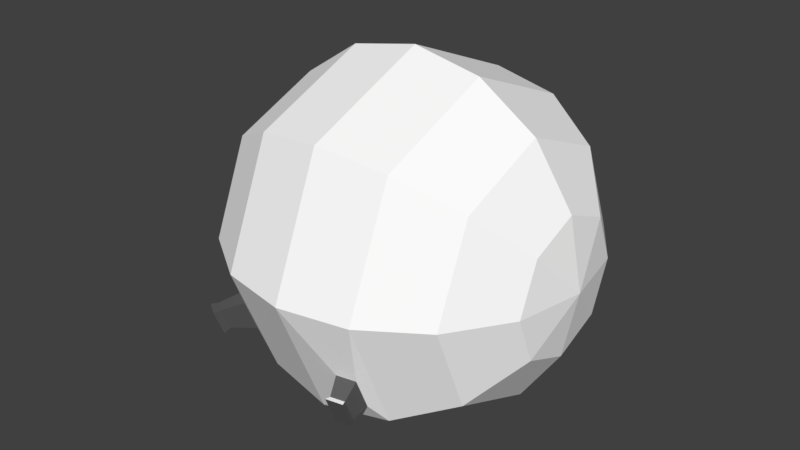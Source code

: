 # Source: sheepblend.blend  (saved by Blender 2.78.0; exported with 4.5.12 LTS)
import bpy
from mathutils import Matrix  # noqa: F401  (used for matrix-valued properties, if any)

bpy.ops.wm.read_factory_settings(use_empty=True)
scene = bpy.context.scene
scene.name = 'Scene'

# ---- collections
col_collection_1 = bpy.data.collections.new('Collection 1'); scene.collection.children.link(col_collection_1)

# ---- materials (node trees are filled in below, after node groups)
mat_fur = bpy.data.materials.new('FUR')
mat_fur.alpha_threshold = 0.0
mat_fur.use_transparent_shadow = False
mat_fur.diffuse_color = (1.0, 1.0, 1.0, 1.0)
mat_fur.roughness = 0.5
mat_parts = bpy.data.materials.new('PARTS')
mat_parts.alpha_threshold = 0.0
mat_parts.use_transparent_shadow = False
mat_parts.diffuse_color = (0.1107, 0.1107, 0.1107, 1.0)
mat_parts.roughness = 0.5

# ---- material node trees

# ---- world
world_world = bpy.data.worlds.new('World'); scene.world = world_world
world_world.color = (0.05088, 0.05088, 0.05088)
world_world.use_sun_shadow = False
world_world.sun_shadow_jitter_overblur = 0.0
world_world.cycles.sampling_method = 'MANUAL'

# ---- meshes
me_sphere = bpy.data.meshes.new('Sphere')
me_sphere.from_pydata([(0.0, 0.3827, 0.9239), (-1.068e-07, 4.423e-08, 1.0), (0.2706, 0.2706, 0.9239), (0.5, 0.5, 0.7071), (0.6533, 0.6533, 0.3827), (0.7071, 0.7071, -4.371e-08), (0.6533, 0.6533, -0.3827), (0.5, 0.5, -0.7071), (0.2706, 0.2706, -0.9239), (0.3827, 1.485e-07, 0.9239), (0.7071, 1.634e-07, 0.7071), (0.9239, 1.634e-07, 0.3827), (1.0, 1.336e-07, -4.371e-08), (0.9239, 1.634e-07, -0.3827), (0.7071, 1.634e-07, -0.7071), (0.3827, 1.485e-07, -0.9239), (-0.3827, 1.634e-07, 0.9239), (-0.7071, 1.634e-07, 0.7071), (-0.9239, 1.038e-07, 0.3827), (-1.0, 1.634e-07, -4.371e-08), (-0.9239, 1.038e-07, -0.3827), (-0.7071, 1.634e-07, -0.7071), (-0.3827, 1.634e-07, -0.9239), (-0.2706, 0.2706, 0.9239), (-0.5, 0.5, 0.7071), (-0.6533, 0.6533, 0.3827), (-0.7071, 0.7071, -4.371e-08), (-0.6533, 0.6533, -0.3827), (-0.5, 0.5, -0.7071), (-0.2706, 0.2706, -0.9239), (-1.736e-08, 0.7071, 0.7071), (-4.717e-08, 0.9239, 0.3827), (1.244e-08, 1.0, -4.371e-08), (-4.717e-08, 0.9239, -0.3827), (-1.736e-08, 0.7071, -0.7071), (-2.462e-09, 0.3827, -0.9239), (0.5023, 0.6397, -0.5326), (0.4575, 0.595, -0.6273), (0.3116, 0.7187, -0.5326), (0.3116, 0.6554, -0.6273), (0.4896, 0.739, -0.6302), (0.4584, 0.7078, -0.6962), (0.3567, 0.7941, -0.6302), (0.3567, 0.75, -0.6962), (0.5151, 0.771, -0.6473), (0.479, 0.7349, -0.7237), (0.3612, 0.8348, -0.6473), (0.3612, 0.7837, -0.7237), (0.5413, 0.746, 0.3276), (0.5564, 0.7612, 0.2198), (0.3573, 0.8222, 0.3276), (0.3573, 0.8437, 0.2198), (0.5554, 0.8516, 0.3312), (0.5664, 0.8626, 0.253), (0.4219, 0.9069, 0.3312), (0.4219, 0.9225, 0.253), (0.5779, 0.8684, 0.3437), (0.5911, 0.8816, 0.25), (0.4179, 0.9347, 0.3437), (0.4179, 0.9533, 0.25), (0.1742, 0.1702, -0.9215), (0.2441, 0.001363, -0.9215), (-0.2335, 0.001363, -0.9215), (-0.1635, 0.1702, -0.9215), (0.00532, 0.2402, -0.9215), (0.1742, 0.1702, -0.8702), (0.2441, 0.001363, -0.8702), (-0.2335, 0.001363, -0.8702), (-0.1635, 0.1702, -0.8702), (0.00532, 0.2402, -0.8702), (0.1742, 0.1702, -0.857), (0.2441, 0.001363, -0.857), (-0.2335, 0.001363, -0.857), (-0.1635, 0.1702, -0.857), (0.00532, 0.2402, -0.857), (0.1742, 0.1702, -0.9378), (0.2441, 0.001363, -0.9378), (-0.2335, 0.001363, -0.9378), (-0.1635, 0.1702, -0.9378), (0.00532, 0.2402, -0.9378), (0.1742, 0.1702, -1.036), (0.2441, 0.001363, -1.036), (-0.2335, 0.001363, -1.036), (-0.1635, 0.1702, -1.036), (0.00532, 0.2402, -1.036), (0.09091, 0.09502, -1.122), (0.1261, 0.0, -1.122), (-0.1141, 0.0, -1.122), (-0.0789, 0.09502, -1.122), (0.006007, 0.1302, -1.122), (0.06674, 0.08621, -1.122), (0.0919, 0.0, -1.122), (-0.07988, 0.0, -1.122), (-0.05473, 0.08621, -1.122), (0.006007, 0.1114, -1.122), (0.06674, 0.08621, -1.185), (0.0919, 0.0, -1.185), (-0.07988, 0.0, -1.185), (-0.05473, 0.08621, -1.185), (0.006007, 0.1114, -1.185), (-0.1761, 0.2045, -0.9724), (-0.09418, 0.2385, -0.9724), (-0.1761, 0.2045, -1.02), (-0.09418, 0.2385, -1.02), (-0.1704, 0.2682, -0.9884), (-0.1433, 0.2794, -0.9884), (-0.1704, 0.2682, -1.004), (-0.1433, 0.2794, -1.004)], [], [(32, 31, 50, 51), (30, 0, 2, 3), (35, 34, 7, 8), (33, 32, 5, 6), (31, 30, 3, 4), (0, 1, 2), (34, 33, 38, 39), (8, 7, 14, 15), (6, 5, 12, 13), (4, 3, 10, 11), (2, 1, 9), (7, 6, 13, 14), (5, 4, 11, 12), (3, 2, 9, 10), (29, 35, 64, 63), (21, 20, 27, 28), (19, 18, 25, 26), (17, 16, 23, 24), (22, 21, 28, 29), (20, 19, 26, 27), (18, 17, 24, 25), (16, 1, 23), (26, 25, 31, 32), (24, 23, 0, 30), (29, 28, 34, 35), (27, 26, 32, 33), (25, 24, 30, 31), (23, 1, 0), (28, 27, 33, 34), (37, 39, 43, 41), (7, 34, 39, 37), (6, 7, 37, 36), (33, 6, 36, 38), (40, 41, 45, 44), (36, 37, 41, 40), (38, 36, 40, 42), (39, 38, 42, 43), (47, 46, 44, 45), (42, 40, 44, 46), (43, 42, 46, 47), (41, 43, 47, 45), (49, 51, 55, 53), (5, 32, 51, 49), (4, 5, 49, 48), (31, 4, 48, 50), (54, 52, 56, 58), (48, 49, 53, 52), (50, 48, 52, 54), (51, 50, 54, 55), (59, 58, 56, 57), (55, 54, 58, 59), (53, 55, 59, 57), (52, 53, 57, 56), (83, 84, 89, 88), (22, 29, 63, 62), (75, 76, 81, 80), (8, 15, 61, 60), (35, 8, 60, 64), (69, 65, 70, 74), (63, 64, 69, 68), (60, 61, 66, 65), (64, 60, 65, 69), (62, 63, 68, 67), (67, 68, 73, 72), (79, 75, 80, 84), (68, 69, 74, 73), (65, 66, 71, 70), (73, 74, 79, 78), (70, 71, 76, 75), (74, 70, 75, 79), (72, 73, 78, 77), (77, 78, 83, 82), (76, 77, 82, 81), (84, 83, 102, 103), (89, 85, 90, 94), (81, 82, 87, 86), (82, 83, 88, 87), (84, 80, 85, 89), (80, 81, 86, 85), (93, 94, 99, 98), (87, 88, 93, 92), (86, 87, 92, 91), (88, 89, 94, 93), (85, 86, 91, 90), (97, 98, 99, 95, 96), (90, 91, 96, 95), (94, 90, 95, 99), (92, 93, 98, 97), (91, 92, 97, 96), (102, 100, 104, 106), (83, 78, 100, 102), (78, 79, 101, 100), (79, 84, 103, 101), (104, 105, 107, 106), (103, 102, 106, 107), (101, 103, 107, 105), (100, 101, 105, 104)])
me_sphere.polygons.foreach_set('material_index', [0, 0, 0, 0, 0, 0, 0, 0, 0, 0, 0, 0, 0, 0, 0, 0, 0, 0, 0, 0, 0, 0, 0, 0, 0, 0, 0, 0, 0, 1, 0, 0, 0, 1, 1, 1, 1, 1, 1, 1, 1, 1, 0, 0, 0, 1, 1, 1, 1, 1, 0, 0, 0, 1, 0, 1, 0, 0, 0, 0, 0, 0, 0, 0, 1, 0, 0, 0, 0, 0, 0, 1, 0, 1, 1, 0, 1, 1, 1, 1, 1, 0, 1, 1, 1, 0, 1, 1, 0, 1, 1, 1, 1, 1, 1, 1, 1])
me_sphere.materials.append(mat_fur)
me_sphere.materials.append(mat_parts)
me_sphere.use_remesh_preserve_volume = False
me_sphere.use_remesh_preserve_attributes = False
me_sphere.use_mirror_vertex_groups = False
me_sphere.update()

# ---- objects
ob_sphere = bpy.data.objects.new('Sphere', me_sphere)

# ---- transforms, parenting, visibility, modifiers, constraints
ob_sphere.location = (0.0, 0.0, 0.0)
ob_sphere.rotation_euler = (0.0, 1.571, 0.0)
ob_sphere.lineart.crease_threshold = 0.0
_m = ob_sphere.modifiers.new('Mirror', 'MIRROR')
_m.use_axis = (False, True, False)
_m.use_clip = True

# ---- collection membership
col_collection_1.objects.link(ob_sphere)

# ---- scene / render settings (as saved in the file)
scene.frame_start = 1; scene.frame_end = 250; scene.frame_set(1)
scene.render.engine = 'BLENDER_EEVEE_NEXT'
scene.render.resolution_percentage = 50
scene.render.dither_intensity = 0.0
scene.cycles.use_denoising = False
scene.cycles.samples = 128
scene.cycles.sampling_pattern = 'TABULATED_SOBOL'
scene.cycles.light_sampling_threshold = 0.0
scene.cycles.use_adaptive_sampling = False
scene.cycles.use_light_tree = False
scene.cycles.blur_glossy = 0.0
scene.cycles.sample_clamp_indirect = 0.0
scene.view_settings.view_transform = 'Standard'
bpy.context.view_layer.update()

# ---- added for rendering (the .blend has no active camera and no usable light): camera, sun
cam_auto = bpy.data.cameras.new('AutoCamera')
cam_auto.lens = 50.0
cam_auto.sensor_width = 36.0
cam_auto.clip_end = 1000.0
ob_auto_camera = bpy.data.objects.new('AutoCamera', cam_auto)
scene.collection.objects.link(ob_auto_camera)
ob_auto_camera.location = (3.21437, -3.9684, 2.6456)
ob_auto_camera.rotation_euler = (1.09748, -7.21219e-08, 0.694738)
scene.camera = ob_auto_camera
light_auto_sun = bpy.data.lights.new('AutoSun', 'SUN')
light_auto_sun.energy = 3.0
light_auto_sun.angle = 0.0523599
ob_auto_sun = bpy.data.objects.new('AutoSun', light_auto_sun)
scene.collection.objects.link(ob_auto_sun)
ob_auto_sun.rotation_euler = (0.872665, 0.174533, 0.523599)
bpy.context.view_layer.update()
